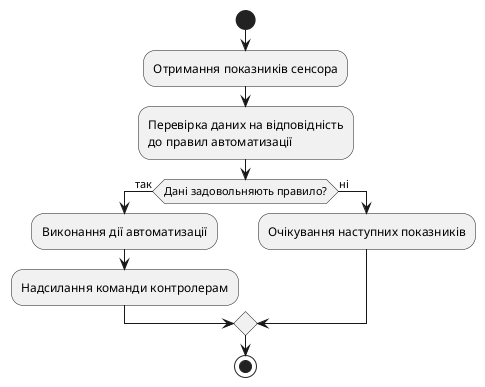

The diagram above was rendered by PlantUML. Its source (embedded in the PNG):
@startuml
|User|
start
:Отримання показників сенсора;

:Перевірка даних на відповідність
до правил автоматизації;

if (Дані задовольняють правило?) then (так)
  :Виконання дії автоматизації;
  :Надсилання команди контролерам;
else (ні)
  :Очікування наступних показників;
endif

stop
@enduml